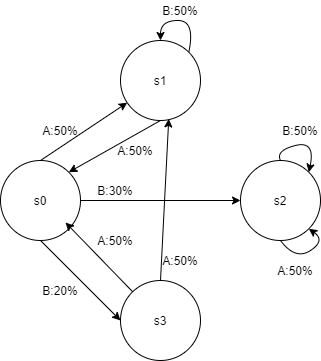

The diagram above was exported from draw.io. Its source (the exported page's mxGraphModel, read from the mxfile embedded in the PNG):
<mxGraphModel dx="998" dy="548" grid="1" gridSize="10" guides="1" tooltips="1" connect="1" arrows="1" fold="1" page="1" pageScale="1" pageWidth="850" pageHeight="1100" math="0" shadow="0">
  <root>
    <mxCell id="0" />
    <mxCell id="1" parent="0" />
    <mxCell id="KLOfR3QuvH1iaB6AGIzw-1" value="s0" style="ellipse;whiteSpace=wrap;html=1;aspect=fixed;" vertex="1" parent="1">
      <mxGeometry x="265" y="320" width="80" height="80" as="geometry" />
    </mxCell>
    <mxCell id="KLOfR3QuvH1iaB6AGIzw-2" value="s1" style="ellipse;whiteSpace=wrap;html=1;aspect=fixed;" vertex="1" parent="1">
      <mxGeometry x="385" y="200" width="80" height="80" as="geometry" />
    </mxCell>
    <mxCell id="KLOfR3QuvH1iaB6AGIzw-3" value="s2" style="ellipse;whiteSpace=wrap;html=1;aspect=fixed;" vertex="1" parent="1">
      <mxGeometry x="505" y="320" width="80" height="80" as="geometry" />
    </mxCell>
    <mxCell id="KLOfR3QuvH1iaB6AGIzw-4" value="s3" style="ellipse;whiteSpace=wrap;html=1;aspect=fixed;" vertex="1" parent="1">
      <mxGeometry x="385" y="440" width="80" height="80" as="geometry" />
    </mxCell>
    <mxCell id="KLOfR3QuvH1iaB6AGIzw-5" value="" style="endArrow=classic;html=1;exitX=0.5;exitY=0;exitDx=0;exitDy=0;" edge="1" parent="1" source="KLOfR3QuvH1iaB6AGIzw-1" target="KLOfR3QuvH1iaB6AGIzw-2">
      <mxGeometry width="50" height="50" relative="1" as="geometry">
        <mxPoint x="505" y="480" as="sourcePoint" />
        <mxPoint x="555" y="430" as="targetPoint" />
      </mxGeometry>
    </mxCell>
    <mxCell id="KLOfR3QuvH1iaB6AGIzw-6" value="" style="endArrow=classic;html=1;exitX=1;exitY=0.5;exitDx=0;exitDy=0;entryX=0;entryY=0.5;entryDx=0;entryDy=0;" edge="1" parent="1" source="KLOfR3QuvH1iaB6AGIzw-1" target="KLOfR3QuvH1iaB6AGIzw-3">
      <mxGeometry width="50" height="50" relative="1" as="geometry">
        <mxPoint x="505" y="480" as="sourcePoint" />
        <mxPoint x="555" y="430" as="targetPoint" />
      </mxGeometry>
    </mxCell>
    <mxCell id="KLOfR3QuvH1iaB6AGIzw-7" value="" style="endArrow=classic;html=1;exitX=0.5;exitY=1;exitDx=0;exitDy=0;entryX=0;entryY=0.5;entryDx=0;entryDy=0;" edge="1" parent="1" source="KLOfR3QuvH1iaB6AGIzw-1" target="KLOfR3QuvH1iaB6AGIzw-4">
      <mxGeometry width="50" height="50" relative="1" as="geometry">
        <mxPoint x="355" y="370" as="sourcePoint" />
        <mxPoint x="515" y="370" as="targetPoint" />
      </mxGeometry>
    </mxCell>
    <mxCell id="KLOfR3QuvH1iaB6AGIzw-8" value="A:50%" style="text;html=1;strokeColor=none;fillColor=none;align=center;verticalAlign=middle;whiteSpace=wrap;rounded=0;" vertex="1" parent="1">
      <mxGeometry x="305" y="280" width="40" height="20" as="geometry" />
    </mxCell>
    <mxCell id="KLOfR3QuvH1iaB6AGIzw-9" value="B:30%" style="text;html=1;strokeColor=none;fillColor=none;align=center;verticalAlign=middle;whiteSpace=wrap;rounded=0;" vertex="1" parent="1">
      <mxGeometry x="360" y="340" width="40" height="20" as="geometry" />
    </mxCell>
    <mxCell id="KLOfR3QuvH1iaB6AGIzw-10" value="B:20%" style="text;html=1;strokeColor=none;fillColor=none;align=center;verticalAlign=middle;whiteSpace=wrap;rounded=0;" vertex="1" parent="1">
      <mxGeometry x="305" y="440" width="40" height="20" as="geometry" />
    </mxCell>
    <mxCell id="KLOfR3QuvH1iaB6AGIzw-12" value="" style="endArrow=classic;html=1;exitX=0.5;exitY=1;exitDx=0;exitDy=0;entryX=1;entryY=0;entryDx=0;entryDy=0;" edge="1" parent="1" source="KLOfR3QuvH1iaB6AGIzw-2" target="KLOfR3QuvH1iaB6AGIzw-1">
      <mxGeometry width="50" height="50" relative="1" as="geometry">
        <mxPoint x="235" y="560" as="sourcePoint" />
        <mxPoint x="285" y="510" as="targetPoint" />
      </mxGeometry>
    </mxCell>
    <mxCell id="KLOfR3QuvH1iaB6AGIzw-13" value="" style="curved=1;endArrow=classic;html=1;exitX=1;exitY=0;exitDx=0;exitDy=0;entryX=0.5;entryY=0;entryDx=0;entryDy=0;" edge="1" parent="1" source="KLOfR3QuvH1iaB6AGIzw-2" target="KLOfR3QuvH1iaB6AGIzw-2">
      <mxGeometry width="50" height="50" relative="1" as="geometry">
        <mxPoint x="505" y="470" as="sourcePoint" />
        <mxPoint x="555" y="420" as="targetPoint" />
        <Array as="points">
          <mxPoint x="460" y="180" />
          <mxPoint x="425" y="180" />
        </Array>
      </mxGeometry>
    </mxCell>
    <mxCell id="KLOfR3QuvH1iaB6AGIzw-14" value="B:50%" style="text;html=1;strokeColor=none;fillColor=none;align=center;verticalAlign=middle;whiteSpace=wrap;rounded=0;" vertex="1" parent="1">
      <mxGeometry x="425" y="160" width="40" height="20" as="geometry" />
    </mxCell>
    <mxCell id="KLOfR3QuvH1iaB6AGIzw-15" value="A:50%" style="text;html=1;strokeColor=none;fillColor=none;align=center;verticalAlign=middle;whiteSpace=wrap;rounded=0;" vertex="1" parent="1">
      <mxGeometry x="380" y="300" width="40" height="20" as="geometry" />
    </mxCell>
    <mxCell id="KLOfR3QuvH1iaB6AGIzw-16" value="" style="curved=1;endArrow=classic;html=1;exitX=0.5;exitY=0;exitDx=0;exitDy=0;entryX=1;entryY=0;entryDx=0;entryDy=0;" edge="1" parent="1" source="KLOfR3QuvH1iaB6AGIzw-3" target="KLOfR3QuvH1iaB6AGIzw-3">
      <mxGeometry width="50" height="50" relative="1" as="geometry">
        <mxPoint x="400" y="350" as="sourcePoint" />
        <mxPoint x="450" y="300" as="targetPoint" />
        <Array as="points">
          <mxPoint x="540" y="310" />
          <mxPoint x="580" y="300" />
        </Array>
      </mxGeometry>
    </mxCell>
    <mxCell id="KLOfR3QuvH1iaB6AGIzw-17" value="" style="curved=1;endArrow=classic;html=1;exitX=0.5;exitY=1;exitDx=0;exitDy=0;entryX=1;entryY=1;entryDx=0;entryDy=0;" edge="1" parent="1" source="KLOfR3QuvH1iaB6AGIzw-3" target="KLOfR3QuvH1iaB6AGIzw-3">
      <mxGeometry width="50" height="50" relative="1" as="geometry">
        <mxPoint x="555" y="330" as="sourcePoint" />
        <mxPoint x="583.2842712474621" y="341.71572875253787" as="targetPoint" />
        <Array as="points">
          <mxPoint x="560" y="420" />
          <mxPoint x="590" y="400" />
        </Array>
      </mxGeometry>
    </mxCell>
    <mxCell id="KLOfR3QuvH1iaB6AGIzw-18" value="B:50%" style="text;html=1;strokeColor=none;fillColor=none;align=center;verticalAlign=middle;whiteSpace=wrap;rounded=0;" vertex="1" parent="1">
      <mxGeometry x="545" y="280" width="40" height="20" as="geometry" />
    </mxCell>
    <mxCell id="KLOfR3QuvH1iaB6AGIzw-19" value="A:50%" style="text;html=1;strokeColor=none;fillColor=none;align=center;verticalAlign=middle;whiteSpace=wrap;rounded=0;" vertex="1" parent="1">
      <mxGeometry x="540" y="420" width="40" height="20" as="geometry" />
    </mxCell>
    <mxCell id="KLOfR3QuvH1iaB6AGIzw-20" value="" style="endArrow=classic;html=1;" edge="1" parent="1" source="KLOfR3QuvH1iaB6AGIzw-4">
      <mxGeometry width="50" height="50" relative="1" as="geometry">
        <mxPoint x="352.76" y="352.4" as="sourcePoint" />
        <mxPoint x="330" y="382" as="targetPoint" />
      </mxGeometry>
    </mxCell>
    <mxCell id="KLOfR3QuvH1iaB6AGIzw-21" value="A:50%" style="text;html=1;strokeColor=none;fillColor=none;align=center;verticalAlign=middle;whiteSpace=wrap;rounded=0;" vertex="1" parent="1">
      <mxGeometry x="360" y="390" width="40" height="20" as="geometry" />
    </mxCell>
    <mxCell id="KLOfR3QuvH1iaB6AGIzw-22" value="" style="endArrow=classic;html=1;exitX=0.5;exitY=0;exitDx=0;exitDy=0;entryX=0.603;entryY=0.98;entryDx=0;entryDy=0;entryPerimeter=0;" edge="1" parent="1" source="KLOfR3QuvH1iaB6AGIzw-4" target="KLOfR3QuvH1iaB6AGIzw-2">
      <mxGeometry width="50" height="50" relative="1" as="geometry">
        <mxPoint x="400" y="350" as="sourcePoint" />
        <mxPoint x="450" y="300" as="targetPoint" />
      </mxGeometry>
    </mxCell>
    <mxCell id="KLOfR3QuvH1iaB6AGIzw-23" value="A:50%" style="text;html=1;strokeColor=none;fillColor=none;align=center;verticalAlign=middle;whiteSpace=wrap;rounded=0;" vertex="1" parent="1">
      <mxGeometry x="425" y="410" width="40" height="20" as="geometry" />
    </mxCell>
  </root>
</mxGraphModel>